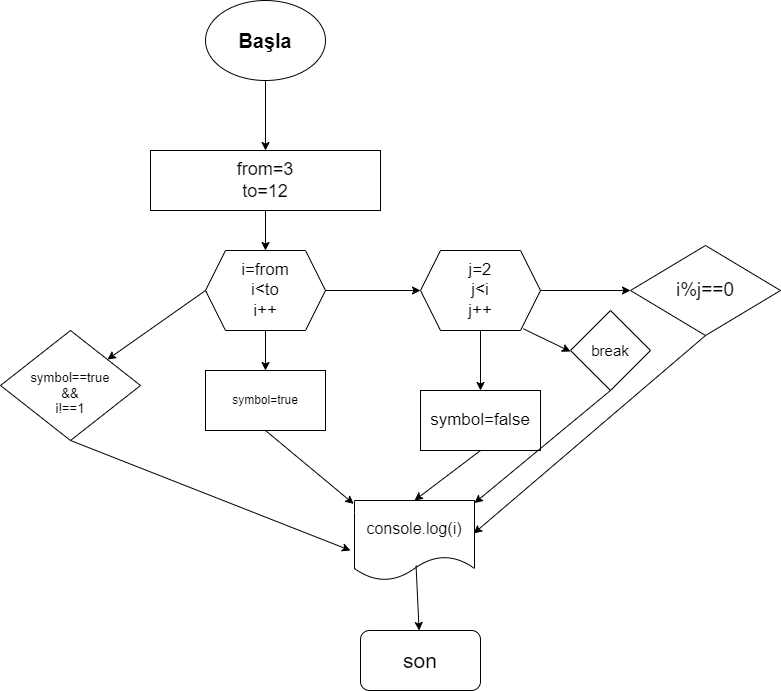

The diagram above was exported from draw.io. Its source (the exported page's mxGraphModel, read from the mxfile embedded in the PNG):
<mxGraphModel dx="1050" dy="581" grid="1" gridSize="10" guides="1" tooltips="1" connect="1" arrows="1" fold="1" page="1" pageScale="1" pageWidth="827" pageHeight="1169" math="0" shadow="0">
  <root>
    <mxCell id="WIyWlLk6GJQsqaUBKTNV-0" />
    <mxCell id="WIyWlLk6GJQsqaUBKTNV-1" parent="WIyWlLk6GJQsqaUBKTNV-0" />
    <mxCell id="1fmFMdKg82IKIYU7wnbk-0" value="&lt;font style=&quot;font-size: 20px;&quot;&gt;&lt;b&gt;Başla&lt;/b&gt;&lt;/font&gt;" style="ellipse;whiteSpace=wrap;html=1;" parent="WIyWlLk6GJQsqaUBKTNV-1" vertex="1">
      <mxGeometry x="205" width="120" height="80" as="geometry" />
    </mxCell>
    <mxCell id="1fmFMdKg82IKIYU7wnbk-24" value="" style="endArrow=classic;html=1;rounded=0;exitX=0.5;exitY=1;exitDx=0;exitDy=0;entryX=0.5;entryY=0;entryDx=0;entryDy=0;" parent="WIyWlLk6GJQsqaUBKTNV-1" source="1fmFMdKg82IKIYU7wnbk-0" target="1fmFMdKg82IKIYU7wnbk-55" edge="1">
      <mxGeometry width="50" height="50" relative="1" as="geometry">
        <mxPoint x="540" y="170" as="sourcePoint" />
        <mxPoint x="430" y="130" as="targetPoint" />
      </mxGeometry>
    </mxCell>
    <mxCell id="1fmFMdKg82IKIYU7wnbk-55" value="&lt;font style=&quot;font-size: 18px;&quot;&gt;from=3&lt;br&gt;to=12&lt;/font&gt;" style="rounded=0;whiteSpace=wrap;html=1;" parent="WIyWlLk6GJQsqaUBKTNV-1" vertex="1">
      <mxGeometry x="150" y="150" width="230" height="60" as="geometry" />
    </mxCell>
    <mxCell id="1fmFMdKg82IKIYU7wnbk-57" value="" style="endArrow=classic;html=1;rounded=0;exitX=0.5;exitY=1;exitDx=0;exitDy=0;entryX=0.5;entryY=0;entryDx=0;entryDy=0;" parent="WIyWlLk6GJQsqaUBKTNV-1" source="1fmFMdKg82IKIYU7wnbk-55" target="1fmFMdKg82IKIYU7wnbk-58" edge="1">
      <mxGeometry width="50" height="50" relative="1" as="geometry">
        <mxPoint x="440" y="420" as="sourcePoint" />
        <mxPoint x="420" y="240" as="targetPoint" />
      </mxGeometry>
    </mxCell>
    <mxCell id="1fmFMdKg82IKIYU7wnbk-58" value="&lt;font style=&quot;font-size: 17px;&quot;&gt;i=from&lt;br&gt;i&amp;lt;to&lt;br&gt;i++&lt;/font&gt;" style="shape=hexagon;perimeter=hexagonPerimeter2;whiteSpace=wrap;html=1;fixedSize=1;" parent="WIyWlLk6GJQsqaUBKTNV-1" vertex="1">
      <mxGeometry x="205" y="250" width="120" height="80" as="geometry" />
    </mxCell>
    <mxCell id="1fmFMdKg82IKIYU7wnbk-62" value="" style="endArrow=classic;html=1;rounded=0;exitX=1;exitY=0.5;exitDx=0;exitDy=0;entryX=0;entryY=0.5;entryDx=0;entryDy=0;" parent="WIyWlLk6GJQsqaUBKTNV-1" source="1fmFMdKg82IKIYU7wnbk-58" target="1fmFMdKg82IKIYU7wnbk-63" edge="1">
      <mxGeometry width="50" height="50" relative="1" as="geometry">
        <mxPoint x="440" y="400" as="sourcePoint" />
        <mxPoint x="570" y="300" as="targetPoint" />
      </mxGeometry>
    </mxCell>
    <mxCell id="1fmFMdKg82IKIYU7wnbk-63" value="&lt;font style=&quot;font-size: 17px;&quot;&gt;j=2&lt;br&gt;j&amp;lt;i&lt;br&gt;j++&lt;/font&gt;" style="shape=hexagon;perimeter=hexagonPerimeter2;whiteSpace=wrap;html=1;fixedSize=1;" parent="WIyWlLk6GJQsqaUBKTNV-1" vertex="1">
      <mxGeometry x="420" y="250" width="120" height="80" as="geometry" />
    </mxCell>
    <mxCell id="1fmFMdKg82IKIYU7wnbk-64" value="" style="endArrow=classic;html=1;rounded=0;exitX=0.5;exitY=1;exitDx=0;exitDy=0;" parent="WIyWlLk6GJQsqaUBKTNV-1" source="1fmFMdKg82IKIYU7wnbk-58" target="1fmFMdKg82IKIYU7wnbk-65" edge="1">
      <mxGeometry width="50" height="50" relative="1" as="geometry">
        <mxPoint x="440" y="370" as="sourcePoint" />
        <mxPoint x="425" y="420" as="targetPoint" />
      </mxGeometry>
    </mxCell>
    <mxCell id="1fmFMdKg82IKIYU7wnbk-65" value="symbol=true" style="rounded=0;whiteSpace=wrap;html=1;" parent="WIyWlLk6GJQsqaUBKTNV-1" vertex="1">
      <mxGeometry x="205" y="370" width="120" height="60" as="geometry" />
    </mxCell>
    <mxCell id="1fmFMdKg82IKIYU7wnbk-66" value="&lt;font style=&quot;font-size: 17px;&quot;&gt;symbol=false&lt;/font&gt;" style="rounded=0;whiteSpace=wrap;html=1;" parent="WIyWlLk6GJQsqaUBKTNV-1" vertex="1">
      <mxGeometry x="420" y="390" width="120" height="60" as="geometry" />
    </mxCell>
    <mxCell id="1fmFMdKg82IKIYU7wnbk-67" value="" style="endArrow=classic;html=1;rounded=0;exitX=0.5;exitY=1;exitDx=0;exitDy=0;entryX=0.5;entryY=0;entryDx=0;entryDy=0;" parent="WIyWlLk6GJQsqaUBKTNV-1" source="1fmFMdKg82IKIYU7wnbk-63" target="1fmFMdKg82IKIYU7wnbk-66" edge="1">
      <mxGeometry width="50" height="50" relative="1" as="geometry">
        <mxPoint x="440" y="370" as="sourcePoint" />
        <mxPoint x="490" y="320" as="targetPoint" />
      </mxGeometry>
    </mxCell>
    <mxCell id="1fmFMdKg82IKIYU7wnbk-72" value="&lt;span style=&quot;font-size: 19px;&quot;&gt;i%j==0&lt;/span&gt;" style="rhombus;whiteSpace=wrap;html=1;" parent="WIyWlLk6GJQsqaUBKTNV-1" vertex="1">
      <mxGeometry x="630" y="245" width="150" height="90" as="geometry" />
    </mxCell>
    <mxCell id="1fmFMdKg82IKIYU7wnbk-75" value="" style="endArrow=classic;html=1;rounded=0;exitX=1;exitY=0.5;exitDx=0;exitDy=0;" parent="WIyWlLk6GJQsqaUBKTNV-1" source="1fmFMdKg82IKIYU7wnbk-63" target="1fmFMdKg82IKIYU7wnbk-72" edge="1">
      <mxGeometry width="50" height="50" relative="1" as="geometry">
        <mxPoint x="440" y="370" as="sourcePoint" />
        <mxPoint x="490" y="320" as="targetPoint" />
      </mxGeometry>
    </mxCell>
    <mxCell id="1fmFMdKg82IKIYU7wnbk-76" value="" style="endArrow=classic;html=1;rounded=0;exitX=0.857;exitY=0.979;exitDx=0;exitDy=0;exitPerimeter=0;" parent="WIyWlLk6GJQsqaUBKTNV-1" source="1fmFMdKg82IKIYU7wnbk-63" edge="1">
      <mxGeometry width="50" height="50" relative="1" as="geometry">
        <mxPoint x="330" y="460" as="sourcePoint" />
        <mxPoint x="570" y="351.063829787234" as="targetPoint" />
      </mxGeometry>
    </mxCell>
    <mxCell id="1fmFMdKg82IKIYU7wnbk-78" value="" style="endArrow=classic;html=1;rounded=0;exitX=0;exitY=0.5;exitDx=0;exitDy=0;" parent="WIyWlLk6GJQsqaUBKTNV-1" source="1fmFMdKg82IKIYU7wnbk-58" target="1fmFMdKg82IKIYU7wnbk-84" edge="1">
      <mxGeometry width="50" height="50" relative="1" as="geometry">
        <mxPoint x="330" y="460" as="sourcePoint" />
        <mxPoint x="93.2702736743945" y="442.6285906953069" as="targetPoint" />
      </mxGeometry>
    </mxCell>
    <mxCell id="1fmFMdKg82IKIYU7wnbk-84" value="&lt;font style=&quot;font-size: 13px;&quot;&gt;&lt;br&gt;&lt;br&gt;symbol==true&lt;br&gt;&amp;amp;&amp;amp;&lt;br&gt;i!==1&lt;br&gt;&lt;span style=&quot;white-space: pre;&quot;&gt;&#09;&lt;/span&gt;&lt;/font&gt;" style="rhombus;whiteSpace=wrap;html=1;" parent="WIyWlLk6GJQsqaUBKTNV-1" vertex="1">
      <mxGeometry y="330" width="140" height="110" as="geometry" />
    </mxCell>
    <mxCell id="v6ejavCIkl59EfEL1Y3C-0" value="" style="endArrow=classic;html=1;rounded=0;exitX=0.5;exitY=1;exitDx=0;exitDy=0;" edge="1" parent="WIyWlLk6GJQsqaUBKTNV-1" source="1fmFMdKg82IKIYU7wnbk-84">
      <mxGeometry width="50" height="50" relative="1" as="geometry">
        <mxPoint x="390" y="360" as="sourcePoint" />
        <mxPoint x="350" y="550" as="targetPoint" />
      </mxGeometry>
    </mxCell>
    <mxCell id="v6ejavCIkl59EfEL1Y3C-1" value="" style="endArrow=classic;html=1;rounded=0;exitX=0.5;exitY=1;exitDx=0;exitDy=0;entryX=-0.007;entryY=0.042;entryDx=0;entryDy=0;entryPerimeter=0;" edge="1" parent="WIyWlLk6GJQsqaUBKTNV-1" source="1fmFMdKg82IKIYU7wnbk-65" target="v6ejavCIkl59EfEL1Y3C-6">
      <mxGeometry width="50" height="50" relative="1" as="geometry">
        <mxPoint x="390" y="360" as="sourcePoint" />
        <mxPoint x="350" y="500" as="targetPoint" />
      </mxGeometry>
    </mxCell>
    <mxCell id="v6ejavCIkl59EfEL1Y3C-3" value="" style="endArrow=classic;html=1;rounded=0;exitX=0.5;exitY=1;exitDx=0;exitDy=0;entryX=1;entryY=0.032;entryDx=0;entryDy=0;entryPerimeter=0;" edge="1" parent="WIyWlLk6GJQsqaUBKTNV-1" source="v6ejavCIkl59EfEL1Y3C-5" target="v6ejavCIkl59EfEL1Y3C-6">
      <mxGeometry width="50" height="50" relative="1" as="geometry">
        <mxPoint x="630" y="410" as="sourcePoint" />
        <mxPoint x="480" y="540" as="targetPoint" />
      </mxGeometry>
    </mxCell>
    <mxCell id="v6ejavCIkl59EfEL1Y3C-4" value="" style="endArrow=classic;html=1;rounded=0;exitX=0.5;exitY=1;exitDx=0;exitDy=0;entryX=0.993;entryY=0.413;entryDx=0;entryDy=0;entryPerimeter=0;" edge="1" parent="WIyWlLk6GJQsqaUBKTNV-1" source="1fmFMdKg82IKIYU7wnbk-72" target="v6ejavCIkl59EfEL1Y3C-6">
      <mxGeometry width="50" height="50" relative="1" as="geometry">
        <mxPoint x="390" y="360" as="sourcePoint" />
        <mxPoint x="600" y="520" as="targetPoint" />
      </mxGeometry>
    </mxCell>
    <mxCell id="v6ejavCIkl59EfEL1Y3C-5" value="&lt;font style=&quot;font-size: 15px;&quot;&gt;break&lt;/font&gt;" style="rhombus;whiteSpace=wrap;html=1;" vertex="1" parent="WIyWlLk6GJQsqaUBKTNV-1">
      <mxGeometry x="570" y="310" width="80" height="80" as="geometry" />
    </mxCell>
    <mxCell id="v6ejavCIkl59EfEL1Y3C-6" value="&lt;font style=&quot;font-size: 16px;&quot;&gt;console.log(i)&lt;/font&gt;" style="shape=document;whiteSpace=wrap;html=1;boundedLbl=1;" vertex="1" parent="WIyWlLk6GJQsqaUBKTNV-1">
      <mxGeometry x="354" y="500" width="120" height="80" as="geometry" />
    </mxCell>
    <mxCell id="v6ejavCIkl59EfEL1Y3C-9" value="" style="endArrow=classic;html=1;rounded=0;exitX=0.513;exitY=0.813;exitDx=0;exitDy=0;exitPerimeter=0;" edge="1" parent="WIyWlLk6GJQsqaUBKTNV-1" source="v6ejavCIkl59EfEL1Y3C-6" target="v6ejavCIkl59EfEL1Y3C-10">
      <mxGeometry width="50" height="50" relative="1" as="geometry">
        <mxPoint x="390" y="510" as="sourcePoint" />
        <mxPoint x="420" y="630" as="targetPoint" />
      </mxGeometry>
    </mxCell>
    <mxCell id="v6ejavCIkl59EfEL1Y3C-10" value="&lt;font style=&quot;font-size: 21px;&quot;&gt;son&lt;/font&gt;" style="rounded=1;whiteSpace=wrap;html=1;" vertex="1" parent="WIyWlLk6GJQsqaUBKTNV-1">
      <mxGeometry x="360" y="630" width="120" height="60" as="geometry" />
    </mxCell>
    <mxCell id="v6ejavCIkl59EfEL1Y3C-11" value="" style="endArrow=classic;html=1;rounded=0;exitX=0.5;exitY=1;exitDx=0;exitDy=0;entryX=0.5;entryY=0;entryDx=0;entryDy=0;" edge="1" parent="WIyWlLk6GJQsqaUBKTNV-1" source="1fmFMdKg82IKIYU7wnbk-66" target="v6ejavCIkl59EfEL1Y3C-6">
      <mxGeometry width="50" height="50" relative="1" as="geometry">
        <mxPoint x="390" y="440" as="sourcePoint" />
        <mxPoint x="440" y="390" as="targetPoint" />
      </mxGeometry>
    </mxCell>
  </root>
</mxGraphModel>